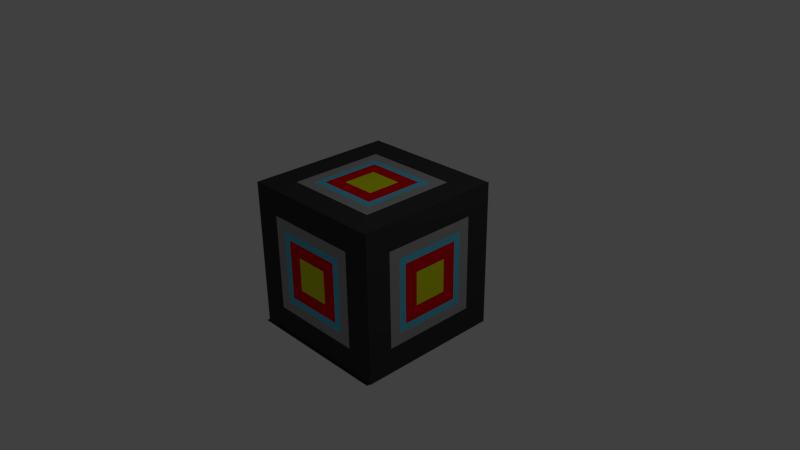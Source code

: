 # Source: target_box.blend  (saved by Blender 2.76.0; exported with 4.5.12 LTS)
import bpy
from mathutils import Matrix  # noqa: F401  (used for matrix-valued properties, if any)

bpy.ops.wm.read_factory_settings(use_empty=True)
scene = bpy.context.scene
scene.name = 'Scene'

# ---- collections
col_collection_1 = bpy.data.collections.new('Collection 1'); scene.collection.children.link(col_collection_1)

# ---- materials (node trees are filled in below, after node groups)
mat_fourth_point_material = bpy.data.materials.new('fourth_point_material')
mat_fourth_point_material.alpha_threshold = 0.0
mat_fourth_point_material.use_transparent_shadow = False
mat_fourth_point_material.diffuse_color = (0.3588, 0.3588, 0.3588, 1.0)
mat_fourth_point_material.roughness = 0.5
mat_fourth_point_material.line_color = (0.0, 0.0, 0.0, 1.0)
mat_outer_points_material = bpy.data.materials.new('outer_points_material')
mat_outer_points_material.alpha_threshold = 0.0
mat_outer_points_material.use_transparent_shadow = False
mat_outer_points_material.diffuse_color = (0.04445, 0.04445, 0.04445, 1.0)
mat_outer_points_material.roughness = 0.5
mat_material_001 = bpy.data.materials.new('Material.001')
mat_material_001.alpha_threshold = 0.0
mat_material_001.use_transparent_shadow = False
mat_material_001.roughness = 0.5
mat_bullseye_material = bpy.data.materials.new('bullseye_material')
mat_bullseye_material.alpha_threshold = 0.0
mat_bullseye_material.use_transparent_shadow = False
mat_bullseye_material.diffuse_color = (0.7154, 0.8, 0.004158, 1.0)
mat_bullseye_material.roughness = 0.5
mat_second_point_material = bpy.data.materials.new('second_point_material')
mat_second_point_material.alpha_threshold = 0.0
mat_second_point_material.use_transparent_shadow = False
mat_second_point_material.diffuse_color = (0.8, 0.0, 0.003908, 1.0)
mat_second_point_material.roughness = 0.5
mat_third_pointer_material = bpy.data.materials.new('third_pointer_material')
mat_third_pointer_material.alpha_threshold = 0.0
mat_third_pointer_material.use_transparent_shadow = False
mat_third_pointer_material.diffuse_color = (0.1, 0.587, 0.8, 1.0)
mat_third_pointer_material.roughness = 0.5

# ---- material node trees

# ---- world
world_world = bpy.data.worlds.new('World'); scene.world = world_world
world_world.color = (0.05088, 0.05088, 0.05088)
world_world.use_sun_shadow = False
world_world.sun_shadow_jitter_overblur = 0.0
world_world.cycles.sampling_method = 'MANUAL'
world_world.cycles.sample_map_resolution = 256

# ---- cameras
cam_camera = bpy.data.cameras.new('Camera')
cam_camera.clip_end = 100.0
cam_camera.lens = 35.0
cam_camera.sensor_width = 32.0
cam_camera.sensor_height = 18.0
cam_camera.ortho_scale = 7.314
cam_camera.dof.focus_distance = 0.0
cam_camera.dof.aperture_fstop = 128.0

# ---- lights
light_lamp = bpy.data.lights.new('Lamp', 'POINT')
light_lamp.transmission_factor = 0.0
light_lamp.cutoff_distance = 30.0
light_lamp.energy = 100.0
light_lamp.shadow_buffer_clip_start = 1.001
light_lamp.shadow_soft_size = 0.1
light_lamp.shadow_maximum_resolution = 0.006
light_lamp.use_absolute_resolution = True
light_lamp.cycles.use_multiple_importance_sampling = False

# ---- meshes
me_cube_004 = bpy.data.meshes.new('Cube.004')
me_cube_004.from_pydata([(0.6573, -1.0, -0.6573), (-0.6573, -1.0, -0.6573), (0.6573, -1.0, 0.6573), (-0.6573, -1.0, 0.6573), (0.5045, -1.0, -0.5045), (-0.5045, -1.0, -0.5045), (0.5045, -1.0, 0.5045), (-0.5045, -1.0, 0.5045), (0.6573, 1.013, -0.6573), (-0.6573, 1.013, -0.6573), (0.6573, 1.013, 0.6573), (-0.6573, 1.013, 0.6573), (0.5045, 1.013, -0.5045), (-0.5045, 1.013, -0.5045), (0.5045, 1.013, 0.5045), (-0.5045, 1.013, 0.5045), (1.013, 0.6714, -0.6573), (1.013, -0.6433, -0.6573), (1.013, 0.6714, 0.6573), (1.013, -0.6433, 0.6573), (1.013, 0.5185, -0.5045), (1.013, -0.4904, -0.5045), (1.013, 0.5185, 0.5045), (1.013, -0.4904, 0.5045), (-1.004, 0.6714, -0.6573), (-1.004, -0.6433, -0.6573), (-1.004, 0.6714, 0.6573), (-1.004, -0.6433, 0.6573), (-1.004, 0.5185, -0.5045), (-1.004, -0.4904, -0.5045), (-1.004, 0.5185, 0.5045), (-1.004, -0.4904, 0.5045), (0.6573, 0.6583, 1.007), (-0.6573, 0.6583, 1.007), (0.6573, -0.6564, 1.007), (-0.6573, -0.6564, 1.007), (0.5045, 0.5054, 1.007), (-0.5045, 0.5054, 1.007), (0.5045, -0.5035, 1.007), (-0.5045, -0.5035, 1.007), (0.6573, 0.6272, -0.9992), (-0.6573, 0.6272, -0.9992), (0.6573, -0.6875, -0.9992), (-0.6573, -0.6875, -0.9992), (0.5045, 0.4744, -0.9992), (-0.5045, 0.4744, -0.9992), (0.5045, -0.5346, -0.9992), (-0.5045, -0.5346, -0.9992)], [], [(3, 1, 5, 7), (1, 0, 4, 5), (2, 3, 7, 6), (0, 2, 6, 4), (11, 15, 13, 9), (9, 13, 12, 8), (10, 14, 15, 11), (8, 12, 14, 10), (19, 17, 21, 23), (17, 16, 20, 21), (18, 19, 23, 22), (16, 18, 22, 20), (27, 31, 29, 25), (25, 29, 28, 24), (26, 30, 31, 27), (24, 28, 30, 26), (35, 39, 37, 33), (33, 37, 36, 32), (34, 38, 39, 35), (32, 36, 38, 34), (43, 41, 45, 47), (41, 40, 44, 45), (42, 43, 47, 46), (40, 42, 46, 44)])
me_cube_004.materials.append(mat_fourth_point_material)
me_cube_004.materials.append(mat_outer_points_material)
me_cube_004.materials.append(mat_material_001)
me_cube_004.materials.append(mat_bullseye_material)
me_cube_004.materials.append(mat_second_point_material)
me_cube_004.materials.append(mat_third_pointer_material)
me_cube_004.use_remesh_preserve_volume = False
me_cube_004.use_remesh_preserve_attributes = False
me_cube_004.use_mirror_vertex_groups = False
me_cube_004.update()
me_cube_003 = bpy.data.meshes.new('Cube.003')
me_cube_003.from_pydata([(0.5045, -1.0, -0.5045), (-0.5045, -1.0, -0.5045), (0.5045, -1.0, 0.5045), (-0.5045, -1.0, 0.5045), (0.4102, -1.0, -0.4102), (-0.4102, -1.0, -0.4102), (0.4102, -1.0, 0.4102), (-0.4102, -1.0, 0.4102), (0.5045, 1.013, -0.5045), (-0.5045, 1.013, -0.5045), (0.5045, 1.013, 0.5045), (-0.5045, 1.013, 0.5045), (0.4102, 1.013, -0.4102), (-0.4102, 1.013, -0.4102), (0.4102, 1.013, 0.4102), (-0.4102, 1.013, 0.4102), (1.013, 0.5185, -0.5045), (1.013, -0.4904, -0.5045), (1.013, 0.5185, 0.5045), (1.013, -0.4904, 0.5045), (1.013, 0.4242, -0.4102), (1.013, -0.3961, -0.4102), (1.013, 0.4242, 0.4102), (1.013, -0.3961, 0.4102), (-1.004, 0.5185, -0.5045), (-1.004, -0.4904, -0.5045), (-1.004, 0.5185, 0.5045), (-1.004, -0.4904, 0.5045), (-1.004, 0.4242, -0.4102), (-1.004, -0.3961, -0.4102), (-1.004, 0.4242, 0.4102), (-1.004, -0.3961, 0.4102), (0.5045, 0.5054, 1.007), (-0.5045, 0.5054, 1.007), (0.5045, -0.5035, 1.007), (-0.5045, -0.5035, 1.007), (0.4102, 0.4111, 1.007), (-0.4102, 0.4111, 1.007), (0.4102, -0.4092, 1.007), (-0.4102, -0.4092, 1.007), (0.5045, 0.4744, -0.9992), (-0.5045, 0.4744, -0.9992), (0.5045, -0.5346, -0.9992), (-0.5045, -0.5346, -0.9992), (0.4102, 0.38, -0.9992), (-0.4102, 0.38, -0.9992), (0.4102, -0.4403, -0.9992), (-0.4102, -0.4403, -0.9992)], [], [(2, 3, 7, 6), (0, 2, 6, 4), (3, 1, 5, 7), (1, 0, 4, 5), (10, 14, 15, 11), (8, 12, 14, 10), (11, 15, 13, 9), (9, 13, 12, 8), (18, 19, 23, 22), (16, 18, 22, 20), (19, 17, 21, 23), (17, 16, 20, 21), (26, 30, 31, 27), (24, 28, 30, 26), (27, 31, 29, 25), (25, 29, 28, 24), (34, 38, 39, 35), (32, 36, 38, 34), (35, 39, 37, 33), (33, 37, 36, 32), (42, 43, 47, 46), (40, 42, 46, 44), (43, 41, 45, 47), (41, 40, 44, 45)])
me_cube_003.polygons.foreach_set('material_index', [5, 5, 5, 5, 5, 5, 5, 5, 5, 5, 5, 5, 5, 5, 5, 5, 5, 5, 5, 5, 5, 5, 5, 5])
me_cube_003.materials.append(mat_fourth_point_material)
me_cube_003.materials.append(mat_outer_points_material)
me_cube_003.materials.append(mat_material_001)
me_cube_003.materials.append(mat_bullseye_material)
me_cube_003.materials.append(mat_second_point_material)
me_cube_003.materials.append(mat_third_pointer_material)
me_cube_003.use_remesh_preserve_volume = False
me_cube_003.use_remesh_preserve_attributes = False
me_cube_003.use_mirror_vertex_groups = False
me_cube_003.update()
me_cube_002 = bpy.data.meshes.new('Cube.002')
me_cube_002.from_pydata([(0.4102, -1.0, -0.4102), (-0.4102, -1.0, -0.4102), (0.4102, -1.0, 0.4102), (-0.4102, -1.0, 0.4102), (0.2286, -1.0, -0.2286), (-0.2286, -1.0, -0.2286), (0.2286, -1.0, 0.2286), (-0.2286, -1.0, 0.2286), (0.4102, 1.013, -0.4102), (-0.4102, 1.013, -0.4102), (0.4102, 1.013, 0.4102), (-0.4102, 1.013, 0.4102), (0.2286, 1.013, -0.2286), (-0.2286, 1.013, -0.2286), (0.2286, 1.013, 0.2286), (-0.2286, 1.013, 0.2286), (1.013, 0.4242, -0.4102), (1.013, -0.3961, -0.4102), (1.013, 0.4242, 0.4102), (1.013, -0.3961, 0.4102), (1.013, 0.2426, -0.2286), (1.013, -0.2146, -0.2286), (1.013, 0.2426, 0.2286), (1.013, -0.2146, 0.2286), (-1.004, 0.4242, -0.4102), (-1.004, -0.3961, -0.4102), (-1.004, 0.4242, 0.4102), (-1.004, -0.3961, 0.4102), (-1.004, 0.2426, -0.2286), (-1.004, -0.2146, -0.2286), (-1.004, 0.2426, 0.2286), (-1.004, -0.2146, 0.2286), (0.4102, 0.4111, 1.007), (-0.4102, 0.4111, 1.007), (0.4102, -0.4092, 1.007), (-0.4102, -0.4092, 1.007), (0.2286, 0.2296, 1.007), (-0.2286, 0.2296, 1.007), (0.2286, -0.2276, 1.007), (-0.2286, -0.2276, 1.007), (0.4102, 0.38, -0.9992), (-0.4102, 0.38, -0.9992), (0.4102, -0.4403, -0.9992), (-0.4102, -0.4403, -0.9992), (0.2286, 0.1985, -0.9992), (-0.2286, 0.1985, -0.9992), (0.2286, -0.2587, -0.9992), (-0.2286, -0.2587, -0.9992)], [], [(3, 1, 5, 7), (1, 0, 4, 5), (2, 3, 7, 6), (0, 2, 6, 4), (11, 15, 13, 9), (9, 13, 12, 8), (10, 14, 15, 11), (8, 12, 14, 10), (19, 17, 21, 23), (17, 16, 20, 21), (18, 19, 23, 22), (16, 18, 22, 20), (27, 31, 29, 25), (25, 29, 28, 24), (26, 30, 31, 27), (24, 28, 30, 26), (35, 39, 37, 33), (33, 37, 36, 32), (34, 38, 39, 35), (32, 36, 38, 34), (43, 41, 45, 47), (41, 40, 44, 45), (42, 43, 47, 46), (40, 42, 46, 44)])
me_cube_002.polygons.foreach_set('material_index', [4, 4, 4, 4, 4, 4, 4, 4, 4, 4, 4, 4, 4, 4, 4, 4, 4, 4, 4, 4, 4, 4, 4, 4])
me_cube_002.materials.append(mat_fourth_point_material)
me_cube_002.materials.append(mat_outer_points_material)
me_cube_002.materials.append(mat_material_001)
me_cube_002.materials.append(mat_bullseye_material)
me_cube_002.materials.append(mat_second_point_material)
me_cube_002.materials.append(mat_third_pointer_material)
me_cube_002.use_remesh_preserve_volume = False
me_cube_002.use_remesh_preserve_attributes = False
me_cube_002.use_mirror_vertex_groups = False
me_cube_002.update()
me_cube_001 = bpy.data.meshes.new('Cube.001')
me_cube_001.from_pydata([(0.2286, -1.0, -0.2286), (-0.2286, -1.0, -0.2286), (0.2286, -1.0, 0.2286), (-0.2286, -1.0, 0.2286), (0.2286, 1.013, -0.2286), (-0.2286, 1.013, -0.2286), (0.2286, 1.013, 0.2286), (-0.2286, 1.013, 0.2286), (1.013, 0.2426, -0.2286), (1.013, -0.2146, -0.2286), (1.013, 0.2426, 0.2286), (1.013, -0.2146, 0.2286), (-1.004, 0.2426, -0.2286), (-1.004, -0.2146, -0.2286), (-1.004, 0.2426, 0.2286), (-1.004, -0.2146, 0.2286), (0.2286, 0.2296, 1.007), (-0.2286, 0.2296, 1.007), (0.2286, -0.2276, 1.007), (-0.2286, -0.2276, 1.007), (0.2286, 0.1985, -0.9992), (-0.2286, 0.1985, -0.9992), (0.2286, -0.2587, -0.9992), (-0.2286, -0.2587, -0.9992)], [], [(0, 2, 3, 1), (4, 5, 7, 6), (8, 10, 11, 9), (12, 13, 15, 14), (16, 17, 19, 18), (20, 22, 23, 21)])
me_cube_001.polygons.foreach_set('material_index', [3, 3, 3, 3, 3, 3])
me_cube_001.materials.append(mat_fourth_point_material)
me_cube_001.materials.append(mat_outer_points_material)
me_cube_001.materials.append(mat_material_001)
me_cube_001.materials.append(mat_bullseye_material)
me_cube_001.materials.append(mat_second_point_material)
me_cube_001.materials.append(mat_third_pointer_material)
me_cube_001.use_remesh_preserve_volume = False
me_cube_001.use_remesh_preserve_attributes = False
me_cube_001.use_mirror_vertex_groups = False
me_cube_001.update()
me_cube = bpy.data.meshes.new('Cube')
me_cube.from_pydata([(1.011, -1.0, -1.011), (-1.011, -1.0, -1.011), (1.011, -1.0, 1.011), (-1.011, -1.0, 1.011), (0.6573, -1.0, -0.6573), (-0.6573, -1.0, -0.6573), (0.6573, -1.0, 0.6573), (-0.6573, -1.0, 0.6573), (1.011, 1.013, -1.011), (-1.011, 1.013, -1.011), (1.011, 1.013, 1.011), (-1.011, 1.013, 1.011), (0.6573, 1.013, -0.6573), (-0.6573, 1.013, -0.6573), (0.6573, 1.013, 0.6573), (-0.6573, 1.013, 0.6573), (1.013, 1.025, -1.011), (1.013, -0.9971, -1.011), (1.013, 1.025, 1.011), (1.013, -0.9971, 1.011), (1.013, 0.6714, -0.6573), (1.013, -0.6433, -0.6573), (1.013, 0.6714, 0.6573), (1.013, -0.6433, 0.6573), (-1.004, 1.025, -1.011), (-1.004, -0.9971, -1.011), (-1.004, 1.025, 1.011), (-1.004, -0.9971, 1.011), (-1.004, 0.6714, -0.6573), (-1.004, -0.6433, -0.6573), (-1.004, 0.6714, 0.6573), (-1.004, -0.6433, 0.6573), (1.011, 1.012, 1.007), (-1.011, 1.012, 1.007), (1.011, -1.01, 1.007), (-1.011, -1.01, 1.007), (0.6573, 0.6583, 1.007), (-0.6573, 0.6583, 1.007), (0.6573, -0.6564, 1.007), (-0.6573, -0.6564, 1.007), (1.011, 0.981, -0.9992), (-1.011, 0.981, -0.9992), (1.011, -1.041, -0.9992), (-1.011, -1.041, -0.9992), (0.6573, 0.6272, -0.9992), (-0.6573, 0.6272, -0.9992), (0.6573, -0.6875, -0.9992), (-0.6573, -0.6875, -0.9992)], [], [(0, 2, 6, 4), (3, 1, 5, 7), (1, 0, 4, 5), (2, 3, 7, 6), (8, 12, 14, 10), (11, 15, 13, 9), (9, 13, 12, 8), (10, 14, 15, 11), (16, 18, 22, 20), (19, 17, 21, 23), (17, 16, 20, 21), (18, 19, 23, 22), (24, 28, 30, 26), (27, 31, 29, 25), (25, 29, 28, 24), (26, 30, 31, 27), (32, 36, 38, 34), (35, 39, 37, 33), (33, 37, 36, 32), (34, 38, 39, 35), (40, 42, 46, 44), (43, 41, 45, 47), (41, 40, 44, 45), (42, 43, 47, 46)])
me_cube.polygons.foreach_set('material_index', [1, 1, 1, 1, 1, 1, 1, 1, 1, 1, 1, 1, 1, 1, 1, 1, 1, 1, 1, 1, 1, 1, 1, 1])
me_cube.materials.append(mat_fourth_point_material)
me_cube.materials.append(mat_outer_points_material)
me_cube.materials.append(mat_material_001)
me_cube.materials.append(mat_bullseye_material)
me_cube.materials.append(mat_second_point_material)
me_cube.materials.append(mat_third_pointer_material)
me_cube.use_remesh_preserve_volume = False
me_cube.use_remesh_preserve_attributes = False
me_cube.use_mirror_vertex_groups = False
me_cube.update()

# ---- objects
ob_fourth_point_target = bpy.data.objects.new('fourth point target', me_cube_004)
ob_third_point_target = bpy.data.objects.new('third point target', me_cube_003)
ob_second_point_target = bpy.data.objects.new('second point target', me_cube_002)
ob_bullseye = bpy.data.objects.new('Bullseye', me_cube_001)
ob_off_target = bpy.data.objects.new('off target', me_cube)
ob_lamp = bpy.data.objects.new('Lamp', light_lamp)
ob_camera = bpy.data.objects.new('Camera', cam_camera)

# ---- transforms, parenting, visibility, modifiers, constraints
ob_fourth_point_target.location = (0.0, 0.0, 0.0)
ob_fourth_point_target.lock_rotations_4d = False
ob_fourth_point_target.empty_display_type = 'ARROWS'
ob_fourth_point_target.lineart.crease_threshold = 0.0
ob_third_point_target.location = (0.0, 0.0, 0.0)
ob_third_point_target.lock_rotations_4d = False
ob_third_point_target.empty_display_type = 'ARROWS'
ob_third_point_target.lineart.crease_threshold = 0.0
ob_second_point_target.location = (0.0, 0.0, 0.0)
ob_second_point_target.lock_rotations_4d = False
ob_second_point_target.empty_display_type = 'ARROWS'
ob_second_point_target.lineart.crease_threshold = 0.0
ob_bullseye.location = (0.0, 0.0, 0.0)
ob_bullseye.lock_rotations_4d = False
ob_bullseye.empty_display_type = 'ARROWS'
ob_bullseye.lineart.crease_threshold = 0.0
ob_off_target.location = (0.0, 0.0, 0.0)
ob_off_target.lock_rotations_4d = False
ob_off_target.empty_display_type = 'ARROWS'
ob_off_target.lineart.crease_threshold = 0.0
ob_lamp.location = (4.076, 1.005, 5.904)
ob_lamp.rotation_euler = (0.6503, 0.05522, 1.866)
ob_lamp.lock_rotations_4d = False
ob_lamp.empty_display_type = 'ARROWS'
ob_lamp.color = (0.0, 0.0, 0.0, 0.0)
ob_lamp.lineart.crease_threshold = 0.0
ob_camera.location = (7.481, -6.508, 5.344)
ob_camera.rotation_euler = (1.109, 0.01082, 0.8149)
ob_camera.lock_rotations_4d = False
ob_camera.empty_display_type = 'ARROWS'
ob_camera.color = (0.0, 0.0, 0.0, 0.0)
ob_camera.display_type = 'WIRE'
ob_camera.lineart.crease_threshold = 0.0

# ---- collection membership
col_collection_1.objects.link(ob_fourth_point_target)
col_collection_1.objects.link(ob_third_point_target)
col_collection_1.objects.link(ob_second_point_target)
col_collection_1.objects.link(ob_bullseye)
col_collection_1.objects.link(ob_off_target)
col_collection_1.objects.link(ob_lamp)
col_collection_1.objects.link(ob_camera)

# ---- scene / render settings (as saved in the file)
scene.camera = ob_camera
scene.frame_start = 1; scene.frame_end = 250; scene.frame_set(1)
scene.render.engine = 'BLENDER_EEVEE_NEXT'
scene.render.resolution_percentage = 50
scene.render.dither_intensity = 0.0
scene.cycles.use_denoising = False
scene.cycles.samples = 10
scene.cycles.sampling_pattern = 'TABULATED_SOBOL'
scene.cycles.light_sampling_threshold = 0.0
scene.cycles.use_adaptive_sampling = False
scene.cycles.use_light_tree = False
scene.cycles.blur_glossy = 0.0
scene.cycles.pixel_filter_type = 'GAUSSIAN'
scene.cycles.sample_clamp_indirect = 0.0
scene.view_settings.view_transform = 'Standard'
bpy.context.view_layer.update()
